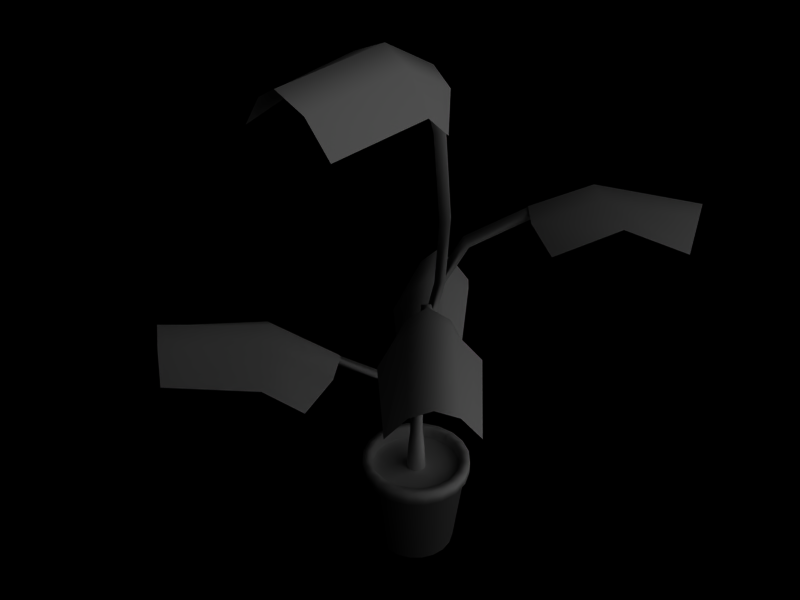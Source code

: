 # Source: PottedPlant.blend  (saved by Blender 2.63.0; exported with 4.5.12 LTS)
import bpy
from mathutils import Matrix  # noqa: F401  (used for matrix-valued properties, if any)

bpy.ops.wm.read_factory_settings(use_empty=True)
scene = bpy.context.scene
scene.name = 'Scene'

# ---- collections
col_collection_1 = bpy.data.collections.new('Collection 1'); scene.collection.children.link(col_collection_1)

# ---- materials (node trees are filled in below, after node groups)
mat_material_001 = bpy.data.materials.new('Material.001')
mat_material_001.alpha_threshold = 0.0
mat_material_001.roughness = 0.5
mat_material_001.specular_intensity = 0.0
mat_material_001.line_color = (0.0, 0.0, 0.0, 1.0)
mat_material_002 = bpy.data.materials.new('Material.002')
mat_material_002.alpha_threshold = 0.0
mat_material_002.roughness = 0.5
mat_material_002.specular_intensity = 0.0
mat_material_002.line_color = (0.0, 0.0, 0.0, 1.0)
mat_material = bpy.data.materials.new('Material')
mat_material.alpha_threshold = 0.0
mat_material.roughness = 0.5
mat_material.specular_intensity = 0.2

# ---- material node trees

# ---- world
world_world = bpy.data.worlds.new('World'); scene.world = world_world
world_world.color = (0.0, 0.0, 0.0)
world_world.use_sun_shadow = False
world_world.sun_shadow_jitter_overblur = 0.0
world_world.cycles.sampling_method = 'MANUAL'
world_world.cycles.sample_map_resolution = 256

# ---- cameras
cam_camera = bpy.data.cameras.new('Camera')
cam_camera.passepartout_alpha = 0.2
cam_camera.clip_end = 100.0
cam_camera.lens = 35.0
cam_camera.sensor_width = 32.0
cam_camera.sensor_height = 18.0
cam_camera.show_passepartout = False
cam_camera.show_safe_areas = True
cam_camera.dof.focus_distance = 0.0
cam_camera.dof.aperture_fstop = 128.0

# ---- lights
light_lamp_001 = bpy.data.lights.new('Lamp.001', 'SUN')
light_lamp_001.transmission_factor = 0.0
light_lamp_001.angle = 1.571
light_lamp_001.energy = 0.2
light_lamp_001.shadow_buffer_clip_start = 0.5
light_lamp_001.shadow_soft_size = 1.0
light_lamp_001.shadow_cascade_max_distance = 1000.0
light_lamp_001.cycles.use_multiple_importance_sampling = False
light_lamp = bpy.data.lights.new('Lamp', 'SUN')
light_lamp.transmission_factor = 0.0
light_lamp.angle = 1.571
light_lamp.energy = 1.0
light_lamp.shadow_buffer_clip_start = 0.5
light_lamp.shadow_soft_size = 1.0
light_lamp.shadow_cascade_max_distance = 1000.0
light_lamp.cycles.use_multiple_importance_sampling = False

# ---- meshes
me_cylinder = bpy.data.meshes.new('Cylinder')
me_cylinder.from_pydata([(3.051, -1.254, -9.071), (5.891, -0.9466, -9.343), (5.687, 0.7794, -9.614), (2.847, 0.4721, -9.342), (3.918, -1.359, -9.672), (4.251, 0.6839, -10.26), (6.095, -0.141, -10.53), (2.404, -0.5475, -10.24), (3.783, -0.4568, -10.92), (6.01, -0.5911, -10.12), (2.54, -0.9736, -9.853), (3.798, -0.8923, -10.49), (5.904, 0.3089, -10.26), (2.434, -0.0736, -9.995), (3.921, 0.0257, -10.72), (-0.5003, -2.346, -4.435), (-0.1552, -5.182, -4.708), (1.568, -4.955, -4.979), (1.223, -2.119, -4.706), (-0.5936, -3.214, -5.037), (1.453, -3.52, -5.626), (0.653, -5.375, -5.89), (0.1976, -1.689, -5.601), (0.3066, -3.067, -6.283), (0.2018, -5.296, -5.486), (-0.2267, -1.831, -5.218), (-0.1287, -3.088, -5.853), (1.1, -5.177, -5.627), (0.6718, -1.713, -5.36), (0.7908, -3.198, -6.081), (0.4825, 1.748, -13.22), (-1.492, 4.23, -13.76), (-2.998, 2.995, -14.01), (-1.024, 0.5129, -13.47), (0.07738, 2.594, -13.97), (-2.042, 1.659, -14.61), (-2.353, 3.875, -15.08), (0.2214, 0.6499, -14.45), (-0.6718, 1.858, -15.32), (-1.884, 4.086, -14.63), (0.5359, 1.054, -14.04), (-0.2768, 2.156, -14.86), (-2.67, 3.442, -14.76), (-0.2495, 0.4103, -14.17), (-1.214, 1.713, -15.1), (-2.61, 1.041, -4.752), (-5.898, 0.8849, -5.517), (-5.802, -1.162, -5.503), (-2.515, -1.005, -4.738), (-3.537, 1.16, -5.617), (-4.059, -1.249, -6.01), (-6.083, -0.1759, -6.779), (-1.802, 0.02767, -5.862), (-3.332, -0.0483, -6.876), (-5.984, 0.3876, -6.374), (-1.96, 0.5789, -5.517), (-3.353, 0.5096, -6.457), (-5.935, -0.6797, -6.367), (-1.91, -0.4884, -5.509), (-3.561, -0.5703, -6.586), (1.079, 1.914, -7.412), (1.079, 4.827, -7.651), (-0.7061, 4.827, -7.651), (-0.7061, 1.914, -7.412), (1.223, 2.785, -8.04), (-0.8501, 3.369, -8.313), (0.1688, 5.14, -8.718), (0.1688, 1.353, -8.476), (0.1688, 2.767, -9.156), (0.6536, 4.997, -8.381), (0.6536, 1.438, -8.157), (0.6536, 2.726, -8.79), (-0.2774, 4.997, -8.381), (-0.2774, 1.438, -8.157), (-0.2774, 2.961, -8.876), (0.1759, -0.1759, -1.772), (0.2458, -0.03893, -1.772), (0.2217, 0.113, -1.772), (0.113, 0.2217, -1.772), (-0.03893, 0.2458, -1.772), (-0.1759, 0.1759, -1.772), (-0.2458, 0.03893, -1.772), (-0.2217, -0.113, -1.772), (-0.113, -0.2217, -1.772), (0.03893, -0.2458, -1.772), (0.1444, -0.1444, -2.616), (0.2016, -0.03194, -2.616), (0.1819, 0.09268, -2.616), (0.09268, 0.1819, -2.616), (-0.03194, 0.2016, -2.616), (-0.1444, 0.1444, -2.616), (-0.2016, 0.03193, -2.616), (-0.1819, -0.09268, -2.616), (-0.09268, -0.1819, -2.616), (0.03194, -0.2016, -2.616), (0.02445, -0.1544, -3.141), (-0.07095, -0.1393, -3.141), (-0.1393, -0.07095, -3.141), (-0.1544, 0.02445, -3.141), (-0.1105, 0.1105, -3.141), (-0.02445, 0.1544, -3.141), (0.07095, 0.1393, -3.141), (0.1393, 0.07095, -3.141), (0.1544, -0.02445, -3.141), (0.1105, -0.1105, -3.141), (0.1105, -0.1105, -3.55), (0.1544, -0.02445, -3.55), (0.1393, 0.07095, -3.55), (0.07095, 0.1393, -3.55), (-0.02445, 0.1544, -3.55), (-0.1105, 0.08942, -3.55), (-0.1544, 0.02445, -3.55), (-0.1393, -0.07095, -3.55), (-0.07095, -0.1195, -3.55), (0.02445, -0.1544, -3.55), (-1.477e-07, -2.881e-07, -3.55), (-0.293, 0.02772, -4.224), (-0.2089, 0.1201, -4.278), (-0.2793, -0.07472, -4.243), (-0.1731, -0.1481, -4.327), (-0.6965, 0.02354, -4.923), (-0.6241, 0.1076, -5.001), (-0.6868, -0.06968, -4.95), (-0.5987, -0.1364, -5.07), (-2.024, 0.04092, -5.638), (-2.014, 0.1216, -5.864), (-2.02, -0.04849, -5.669), (-2.004, -0.1125, -5.859), (0.04266, -0.1558, -4.587), (0.06651, -0.3082, -4.554), (-0.02656, -0.2763, -4.588), (-0.06515, -0.07018, -4.635), (0.01881, -0.00336, -4.621), (0.1119, -0.01569, -4.59), (0.1785, -0.08154, -4.558), (0.1932, -0.1758, -4.537), (0.1505, -0.2624, -4.536), (0.1602, -0.5214, -5.086), (0.07627, -0.5584, -5.045), (-0.0168, -0.5609, -5.1), (0.203, -0.4732, -5.183), (0.2238, -1.785, -5.449), (0.3078, -1.781, -5.512), (0.1308, -1.816, -5.489), (0.3506, -1.798, -5.565), (0.3066, -0.3383, -6.215), (0.2912, -0.2441, -6.235), (0.2235, -0.1782, -6.262), (0.1294, -0.1659, -6.287), (0.04504, -0.2327, -6.296), (0.08529, -0.4388, -6.251), (0.1544, -0.3183, -6.255), (0.2235, 0.01025, -7.026), (0.2806, -0.06576, -7.12), (0.1294, 0.03015, -7.038), (0.05558, -0.03582, -7.16), (0.2806, 0.4415, -7.906), (0.2235, 0.5409, -7.835), (0.1294, 0.5623, -7.828), (0.05558, 0.4835, -7.913), (0.2857, 1.751, -8.581), (0.2235, 1.776, -8.432), (0.1294, 1.797, -8.423), (0.05047, 1.796, -8.584), (0.4833, -0.384, -8.066), (0.4124, -0.4993, -8.108), (0.374, -0.2932, -8.06), (0.6219, -0.318, -8.026), (0.6365, -0.4121, -8.048), (0.6968, -0.1314, -10.13), (0.686, -0.0373, -10.1), (0.4384, -0.01246, -10.07), (0.4684, -0.2186, -10.12), (0.5443, -0.1032, -10.1), (0.3633, 0.2663, -12.71), (0.2873, 0.1509, -12.73), (0.2573, 0.357, -12.67), (0.505, 0.3322, -12.71), (0.5157, 0.2381, -12.73), (0.1837, 0.9255, -14.42), (0.1388, 0.9745, -14.33), (-0.0705, 0.8421, -14.28), (0.02159, 0.7487, -14.49), (0.04992, 0.8516, -14.38), (1.044, -0.4549, -9.237), (1.136, -0.3852, -9.094), (1.01, -0.5717, -9.328), (1.161, -0.4784, -9.1), (2.509, -0.4272, -10.19), (2.556, -0.3575, -10.02), (2.502, -0.544, -10.28), (2.582, -0.4506, -10.02), (-2.687, 0.01786, -6.303), (-2.687, 0.02185, -6.314), (-2.686, 0.01027, -6.314), (-0.6052, 1.695, -15.05), (-0.6187, 1.678, -15.06), (-0.6172, 1.688, -15.05), (-0.6093, 1.699, -15.05), (-0.628, 1.687, -15.04), (0.3366, -2.632, -5.96), (0.3441, -2.632, -5.965), (0.3283, -2.635, -5.963), (0.3479, -2.633, -5.97), (3.485, -0.4427, -10.66), (3.49, -0.4342, -10.64), (3.484, -0.4569, -10.67), (3.493, -0.4455, -10.64), (0.925, 0.925, -1.78), (1.166, 0.5939, -1.78), (1.292, 0.2046, -1.78), (1.292, -0.2046, -1.78), (1.166, -0.5939, -1.78), (0.925, -0.925, -1.78), (0.5939, -1.166, -1.78), (0.2046, -1.292, -1.78), (-0.2046, -1.292, -1.78), (-0.5939, -1.166, -1.78), (-0.925, -0.925, -1.78), (-1.166, -0.5939, -1.78), (-1.292, -0.2046, -1.78), (-1.292, 0.2047, -1.78), (-1.166, 0.5939, -1.78), (-0.925, 0.925, -1.78), (-0.5939, 1.166, -1.78), (-0.2046, 1.292, -1.78), (0.2047, 1.292, -1.78), (0.5939, 1.166, -1.78), (-1.642e-07, -1.282e-07, -1.78), (0.8891, 0.8891, -1.639), (1.12, 0.5709, -1.639), (1.242, 0.1967, -1.639), (1.242, -0.1967, -1.639), (1.12, -0.5709, -1.639), (0.8891, -0.8891, -1.639), (0.5709, -1.12, -1.639), (0.1967, -1.242, -1.639), (-0.1967, -1.242, -1.639), (-0.5709, -1.12, -1.639), (-0.8891, -0.8891, -1.639), (-1.12, -0.5709, -1.639), (-1.242, -0.1967, -1.639), (-1.242, 0.1967, -1.639), (-1.12, 0.5709, -1.639), (-0.8891, 0.8891, -1.639), (-0.5709, 1.12, -1.639), (-0.1967, 1.242, -1.639), (0.1967, 1.242, -1.639), (0.5709, 1.12, -1.639), (0.7071, 0.7071, 1.0), (0.891, 0.454, 1.0), (0.9877, 0.1564, 1.0), (0.9877, -0.1564, 1.0), (0.891, -0.454, 1.0), (0.7071, -0.7071, 1.0), (0.454, -0.891, 1.0), (0.1564, -0.9877, 1.0), (-0.1564, -0.9877, 1.0), (-0.454, -0.891, 1.0), (-0.7071, -0.7071, 1.0), (-0.891, -0.454, 1.0), (-0.9877, -0.1564, 1.0), (-0.9877, 0.1564, 1.0), (-0.891, 0.454, 1.0), (-0.7071, 0.7071, 1.0), (-0.454, 0.891, 1.0), (-0.1564, 0.9877, 1.0), (0.1564, 0.9877, 1.0), (0.454, 0.891, 1.0), (0.0, 0.0, 1.0), (0.6233, 1.223, -1.679), (0.2148, 1.356, -1.679), (-0.2148, 1.356, -1.679), (-0.6233, 1.223, -1.679), (-0.9709, 0.9709, -1.679), (-1.223, 0.6233, -1.679), (-1.356, 0.2148, -1.679), (-1.356, -0.2148, -1.679), (-1.223, -0.6233, -1.679), (-0.9709, -0.9709, -1.679), (-0.6233, -1.223, -1.679), (-0.2148, -1.356, -1.679), (0.2148, -1.356, -1.679), (0.6233, -1.223, -1.679), (0.9709, -0.9709, -1.679), (1.223, -0.6233, -1.679), (1.356, -0.2148, -1.679), (1.356, 0.2148, -1.679), (1.223, 0.6233, -1.679), (0.9709, 0.9709, -1.679), (0.9709, 0.9709, -2.098), (1.223, 0.6233, -2.098), (1.356, 0.2148, -2.098), (1.356, -0.2148, -2.098), (1.223, -0.6233, -2.098), (0.9709, -0.9709, -2.098), (0.6233, -1.223, -2.098), (0.2148, -1.356, -2.098), (-0.2148, -1.356, -2.098), (-0.6233, -1.223, -2.098), (-0.9709, -0.9709, -2.098), (-1.223, -0.6233, -2.098), (-1.356, -0.2148, -2.098), (-1.356, 0.2148, -2.098), (-1.223, 0.6233, -2.098), (-0.9709, 0.9709, -2.098), (-0.6233, 1.223, -2.098), (-0.2148, 1.356, -2.098), (0.2148, 1.356, -2.098), (0.6233, 1.223, -2.098), (0.5227, 1.026, -2.098), (0.1801, 1.137, -2.098), (-0.1801, 1.137, -2.098), (-0.5227, 1.026, -2.098), (-0.8141, 0.8141, -2.098), (-1.026, 0.5227, -2.098), (-1.137, 0.1801, -2.098), (-1.137, -0.1801, -2.098), (-1.026, -0.5227, -2.098), (-0.8141, -0.8141, -2.098), (-0.5227, -1.026, -2.098), (-0.1801, -1.137, -2.098), (0.1801, -1.137, -2.098), (0.5227, -1.026, -2.098), (0.8141, -0.8141, -2.098), (1.026, -0.5227, -2.098), (1.137, -0.1801, -2.098), (1.137, 0.1801, -2.098), (1.026, 0.5227, -2.098), (0.8141, 0.8141, -2.098), (0.6918, 0.6918, 0.5165), (0.8717, 0.4442, 0.5165), (0.9663, 0.153, 0.5165), (0.9663, -0.153, 0.5165), (0.8717, -0.4442, 0.5165), (0.6918, -0.6918, 0.5165), (0.4442, -0.8717, 0.5165), (0.153, -0.9663, 0.5165), (-0.153, -0.9663, 0.5165), (-0.4442, -0.8717, 0.5165), (-0.6918, -0.6918, 0.5165), (-0.8717, -0.4442, 0.5165), (-0.9663, -0.153, 0.5165), (-0.9663, 0.153, 0.5165), (-0.8717, 0.4442, 0.5165), (-0.6918, 0.6918, 0.5165), (-0.4442, 0.8717, 0.5165), (-0.153, 0.9663, 0.5165), (0.1531, 0.9663, 0.5165), (0.4442, 0.8717, 0.5165), (0.1889, 2.743, -9.109), (0.1764, 2.748, -9.079), (0.1576, 2.753, -9.078), (0.1417, 2.752, -9.11)], [], [(8, 11, 10, 7), (0, 10, 11, 4), (6, 9, 11, 8), (9, 1, 4, 11), (5, 14, 13, 3), (14, 8, 7, 13), (2, 12, 14, 5), (12, 6, 8, 14), (23, 26, 25, 22), (15, 25, 26, 19), (21, 24, 26, 23), (24, 16, 19, 26), (20, 29, 28, 18), (29, 23, 22, 28), (17, 27, 29, 20), (27, 21, 23, 29), (38, 41, 40, 37), (30, 40, 41, 34), (36, 39, 41, 38), (39, 31, 34, 41), (35, 44, 43, 33), (44, 38, 37, 43), (32, 42, 44, 35), (42, 36, 38, 44), (53, 56, 55, 52), (45, 55, 56, 49), (51, 54, 56, 53), (54, 46, 49, 56), (50, 59, 58, 48), (59, 53, 52, 58), (47, 57, 59, 50), (57, 51, 53, 59), (68, 71, 70, 67), (60, 70, 71, 64), (66, 69, 71, 68), (69, 61, 64, 71), (65, 74, 73, 63), (74, 68, 67, 73), (62, 72, 74, 65), (72, 66, 68, 74), (75, 85, 86, 76), (76, 86, 87, 77), (77, 87, 88, 78), (78, 88, 89, 79), (79, 89, 90, 80), (80, 90, 91, 81), (81, 91, 92, 82), (82, 92, 93, 83), (83, 93, 94, 84), (85, 75, 84, 94), (85, 94, 95, 104), (94, 93, 96, 95), (93, 92, 97, 96), (92, 91, 98, 97), (91, 90, 99, 98), (90, 89, 100, 99), (89, 88, 101, 100), (88, 87, 102, 101), (87, 86, 103, 102), (86, 85, 104, 103), (103, 104, 105, 106), (102, 103, 106, 107), (101, 102, 107, 108), (100, 101, 108, 109), (99, 100, 109, 110), (98, 99, 110, 111), (97, 98, 111, 112), (96, 97, 112, 113), (95, 96, 113, 114), (104, 95, 114, 105), (110, 117, 116, 111), (111, 116, 118, 112), (112, 118, 119, 113), (117, 121, 120, 116), (116, 120, 122, 118), (118, 122, 123, 119), (121, 125, 124, 120), (120, 124, 126, 122), (122, 126, 127, 123), (117, 119, 123, 121), (121, 123, 127, 125), (110, 113, 119, 117), (110, 131, 130, 113), (113, 115, 128, 130), (115, 110, 131, 128), (105, 114, 129, 136), (114, 113, 130, 129), (110, 109, 132, 131), (109, 108, 133, 132), (108, 107, 134, 133), (107, 106, 135, 134), (106, 105, 136, 135), (129, 138, 137, 136), (130, 139, 138, 129), (136, 137, 140, 135), (138, 141, 142, 137), (139, 143, 141, 138), (137, 142, 144, 140), (130, 135, 140, 139), (139, 140, 144, 143), (135, 130, 150, 145), (135, 128, 151, 145), (134, 135, 145, 146), (133, 134, 146, 147), (132, 133, 147, 148), (131, 132, 148, 149), (128, 131, 149, 151), (130, 128, 151, 150), (131, 149, 150, 130), (146, 153, 152, 147), (147, 152, 154, 148), (148, 154, 155, 149), (153, 156, 157, 152), (152, 157, 158, 154), (154, 158, 159, 155), (156, 160, 161, 157), (157, 161, 162, 158), (158, 162, 163, 159), (156, 159, 163, 160), (153, 155, 159, 156), (146, 149, 155, 153), (146, 167, 166, 149), (151, 164, 167, 146), (149, 166, 165, 150), (150, 165, 164, 151), (149, 166, 164, 151), (146, 145, 168, 167), (145, 151, 164, 168), (145, 150, 165, 168), (165, 172, 169, 168), (168, 164, 173, 169), (167, 168, 169, 170), (164, 166, 171, 173), (164, 173, 172, 165), (165, 166, 171, 172), (164, 167, 170, 173), (166, 167, 170, 171), (170, 177, 176, 171), (173, 170, 177, 174), (171, 176, 175, 172), (172, 173, 174, 175), (171, 173, 174, 176), (170, 169, 178, 177), (169, 178, 174, 173), (169, 172, 175, 178), (175, 182, 179, 178), (178, 179, 183, 174), (177, 178, 179, 180), (174, 183, 181, 176), (174, 175, 182, 183), (175, 176, 181, 182), (174, 183, 180, 177), (176, 177, 180, 181), (167, 185, 184, 164), (165, 164, 184, 186), (168, 187, 185, 167), (164, 184, 187, 168), (168, 165, 186, 187), (185, 189, 188, 184), (186, 184, 188, 190), (187, 191, 189, 185), (184, 188, 191, 187), (187, 186, 190, 191), (124, 125, 193, 192), (125, 127, 194, 193), (124, 192, 126), (126, 192, 127), (179, 182, 196, 195), (183, 179, 195, 197), (180, 179, 195, 198), (181, 183, 197, 199), (183, 182, 196, 197), (182, 181, 199, 196), (180, 183, 197, 198), (181, 180, 198, 199), (142, 141, 200, 201), (141, 143, 202, 200), (144, 142, 201, 203), (143, 144, 203, 202), (188, 189, 205, 204), (190, 188, 204, 206), (189, 191, 207, 205), (191, 188, 204, 207), (191, 190, 206, 207), (228, 208, 209), (228, 209, 210), (228, 210, 211), (228, 211, 212), (228, 212, 213), (228, 213, 214), (228, 214, 215), (228, 215, 216), (228, 216, 217), (228, 217, 218), (228, 218, 219), (228, 219, 220), (228, 220, 221), (228, 221, 222), (228, 222, 223), (228, 223, 224), (228, 224, 225), (228, 225, 226), (228, 226, 227), (227, 208, 228), (269, 250, 249), (269, 251, 250), (269, 252, 251), (269, 253, 252), (269, 254, 253), (269, 255, 254), (269, 256, 255), (269, 257, 256), (269, 258, 257), (269, 259, 258), (269, 260, 259), (269, 261, 260), (269, 262, 261), (269, 263, 262), (269, 264, 263), (269, 265, 264), (269, 266, 265), (269, 267, 266), (269, 268, 267), (269, 249, 268), (229, 249, 250, 230), (230, 250, 251, 231), (231, 251, 252, 232), (232, 252, 253, 233), (233, 253, 254, 234), (234, 254, 255, 235), (235, 255, 256, 236), (236, 256, 257, 237), (237, 257, 258, 238), (238, 258, 259, 239), (239, 259, 260, 240), (240, 260, 261, 241), (241, 261, 262, 242), (242, 262, 263, 243), (243, 263, 264, 244), (244, 264, 265, 245), (245, 265, 266, 246), (246, 266, 267, 247), (247, 267, 268, 248), (249, 229, 248, 268), (248, 229, 289, 270), (247, 248, 270, 271), (246, 247, 271, 272), (245, 246, 272, 273), (244, 245, 273, 274), (243, 244, 274, 275), (242, 243, 275, 276), (241, 242, 276, 277), (240, 241, 277, 278), (239, 240, 278, 279), (238, 239, 279, 280), (237, 238, 280, 281), (236, 237, 281, 282), (235, 236, 282, 283), (234, 235, 283, 284), (233, 234, 284, 285), (232, 233, 285, 286), (231, 232, 286, 287), (230, 231, 287, 288), (229, 230, 288, 289), (289, 288, 291, 290), (288, 287, 292, 291), (287, 286, 293, 292), (286, 285, 294, 293), (285, 284, 295, 294), (284, 283, 296, 295), (283, 282, 297, 296), (282, 281, 298, 297), (281, 280, 299, 298), (280, 279, 300, 299), (279, 278, 301, 300), (278, 277, 302, 301), (277, 276, 303, 302), (276, 275, 304, 303), (275, 274, 305, 304), (274, 273, 306, 305), (273, 272, 307, 306), (272, 271, 308, 307), (271, 270, 309, 308), (270, 289, 290, 309), (309, 290, 329, 310), (308, 309, 310, 311), (307, 308, 311, 312), (306, 307, 312, 313), (305, 306, 313, 314), (304, 305, 314, 315), (303, 304, 315, 316), (302, 303, 316, 317), (301, 302, 317, 318), (300, 301, 318, 319), (299, 300, 319, 320), (298, 299, 320, 321), (297, 298, 321, 322), (296, 297, 322, 323), (295, 296, 323, 324), (294, 295, 324, 325), (293, 294, 325, 326), (292, 293, 326, 327), (291, 292, 327, 328), (290, 291, 328, 329), (329, 328, 331, 330), (328, 327, 332, 331), (327, 326, 333, 332), (326, 325, 334, 333), (325, 324, 335, 334), (324, 323, 336, 335), (323, 322, 337, 336), (322, 321, 338, 337), (321, 320, 339, 338), (320, 319, 340, 339), (319, 318, 341, 340), (318, 317, 342, 341), (317, 316, 343, 342), (316, 315, 344, 343), (315, 314, 345, 344), (314, 313, 346, 345), (313, 312, 347, 346), (312, 311, 348, 347), (311, 310, 349, 348), (310, 329, 330, 349), (161, 160, 350, 351), (162, 161, 351, 352), (163, 162, 352, 353), (160, 163, 353, 350)])
me_cylinder.polygons.foreach_set('use_smooth', [1, 1, 1, 1, 1, 1, 1, 1, 1, 1, 1, 1, 1, 1, 1, 1, 1, 1, 1, 1, 1, 1, 1, 1, 1, 1, 1, 1, 1, 1, 1, 1, 1, 1, 1, 1, 1, 1, 1, 1, 1, 1, 1, 1, 1, 1, 1, 1, 1, 1, 1, 1, 1, 1, 1, 1, 1, 1, 1, 1, 1, 1, 1, 1, 1, 1, 1, 1, 1, 1, 1, 1, 1, 1, 1, 1, 1, 1, 1, 1, 1, 1, 1, 1, 1, 1, 1, 1, 1, 1, 1, 1, 1, 1, 1, 1, 1, 1, 1, 1, 1, 1, 1, 1, 1, 1, 1, 1, 1, 1, 1, 1, 1, 1, 1, 1, 1, 1, 1, 1, 1, 1, 1, 1, 1, 1, 1, 1, 1, 1, 1, 1, 1, 1, 1, 1, 1, 1, 1, 1, 1, 1, 1, 1, 1, 1, 1, 1, 1, 1, 1, 1, 1, 1, 1, 1, 1, 1, 1, 1, 1, 1, 1, 1, 1, 1, 1, 1, 1, 1, 1, 1, 1, 1, 1, 1, 1, 1, 1, 1, 1, 1, 1, 1, 0, 0, 0, 0, 0, 0, 0, 0, 0, 0, 0, 0, 0, 0, 0, 0, 0, 0, 0, 0, 1, 1, 1, 1, 1, 1, 1, 1, 1, 1, 1, 1, 1, 1, 1, 1, 1, 1, 1, 1, 1, 1, 1, 1, 1, 1, 1, 1, 1, 1, 1, 1, 1, 1, 1, 1, 1, 1, 1, 1, 1, 1, 1, 1, 1, 1, 1, 1, 1, 1, 1, 1, 1, 1, 1, 1, 1, 1, 1, 1, 1, 1, 1, 1, 1, 1, 1, 1, 1, 1, 1, 1, 1, 1, 1, 1, 1, 1, 1, 1, 1, 1, 1, 1, 1, 1, 1, 1, 1, 1, 1, 1, 1, 1, 1, 1, 1, 1, 1, 1, 1, 1, 1, 1, 1, 1, 1, 1, 1, 1, 1, 1, 1, 1, 1, 1, 1, 1, 1, 1, 1, 1, 1, 1])
me_cylinder.polygons.foreach_set('material_index', [2, 2, 2, 2, 2, 2, 2, 2, 2, 2, 2, 2, 2, 2, 2, 2, 2, 2, 2, 2, 2, 2, 2, 2, 2, 2, 2, 2, 2, 2, 2, 2, 2, 2, 2, 2, 2, 2, 2, 2, 2, 2, 2, 2, 2, 2, 2, 2, 2, 2, 2, 2, 2, 2, 2, 2, 2, 2, 2, 2, 2, 2, 2, 2, 2, 2, 2, 2, 2, 2, 2, 2, 2, 2, 2, 2, 2, 2, 2, 2, 2, 2, 2, 2, 2, 2, 2, 2, 2, 2, 2, 2, 2, 2, 2, 2, 2, 2, 2, 2, 2, 2, 2, 2, 2, 2, 2, 2, 2, 2, 2, 2, 2, 2, 2, 2, 2, 2, 2, 2, 2, 2, 2, 2, 2, 2, 2, 2, 2, 2, 2, 2, 2, 2, 2, 2, 2, 2, 2, 2, 2, 2, 2, 2, 2, 2, 2, 2, 2, 2, 2, 2, 2, 2, 2, 2, 2, 2, 2, 2, 2, 2, 2, 2, 2, 2, 2, 2, 2, 2, 2, 2, 2, 2, 2, 2, 2, 2, 2, 2, 2, 2, 2, 2, 1, 1, 1, 1, 1, 1, 1, 1, 1, 1, 1, 1, 1, 1, 1, 1, 1, 1, 1, 1, 0, 0, 0, 0, 0, 0, 0, 0, 0, 0, 0, 0, 0, 0, 0, 0, 0, 0, 0, 0, 0, 0, 0, 0, 0, 0, 0, 0, 0, 0, 0, 0, 0, 0, 0, 0, 0, 0, 0, 0, 0, 0, 0, 0, 0, 0, 0, 0, 0, 0, 0, 0, 0, 0, 0, 0, 0, 0, 0, 0, 0, 0, 0, 0, 0, 0, 0, 0, 0, 0, 0, 0, 0, 0, 0, 0, 0, 0, 0, 0, 0, 0, 0, 0, 0, 0, 0, 0, 0, 0, 0, 0, 0, 0, 0, 0, 0, 0, 0, 0, 0, 0, 0, 0, 0, 0, 0, 0, 0, 0, 0, 0, 0, 0, 0, 0, 0, 0, 0, 0, 2, 2, 2, 2])
_uv = me_cylinder.uv_layers.new(name='UVTex')
_uv.uv.foreach_set('vector', [0.5952, 0.4362, 0.7813, 0.4246, 0.7765, 0.1782, 0.5968, 0.153, 0.9144, 0.2718, 0.7765, 0.1782, 0.7813, 0.4246, 1.0, 0.4312, 0.5952, 0.9042, 0.7864, 0.8531, 0.7813, 0.4246, 0.5952, 0.4362, 0.7864, 0.8531, 0.9696, 0.7499, 1.0, 0.4312, 0.7813, 0.4246, 0.204, 0.5479, 0.4239, 0.4727, 0.3839, 0.143, 0.2289, 0.2518, 0.4239, 0.4727, 0.5952, 0.4362, 0.5968, 0.153, 0.3839, 0.143, 0.2849, 0.7893, 0.3995, 0.8878, 0.4239, 0.4727, 0.204, 0.5479, 0.3995, 0.8878, 0.5952, 0.9042, 0.5952, 0.4362, 0.4239, 0.4727, 0.5952, 0.4362, 0.7813, 0.4246, 0.7765, 0.1782, 0.5968, 0.153, 0.9144, 0.2718, 0.7765, 0.1782, 0.7813, 0.4246, 1.0, 0.4312, 0.5952, 0.9042, 0.7864, 0.8531, 0.7813, 0.4246, 0.5952, 0.4362, 0.7864, 0.8531, 0.9696, 0.7499, 1.0, 0.4312, 0.7813, 0.4246, 0.204, 0.5479, 0.4239, 0.4727, 0.3839, 0.143, 0.2289, 0.2518, 0.4239, 0.4727, 0.5952, 0.4362, 0.5968, 0.153, 0.3839, 0.143, 0.2849, 0.7893, 0.3995, 0.8878, 0.4239, 0.4727, 0.204, 0.5479, 0.3995, 0.8878, 0.5952, 0.9042, 0.5952, 0.4362, 0.4239, 0.4727, 0.5952, 0.4362, 0.7813, 0.4246, 0.7765, 0.1782, 0.5968, 0.153, 0.9144, 0.2718, 0.7765, 0.1782, 0.7813, 0.4246, 1.0, 0.4312, 0.5952, 0.9042, 0.7864, 0.8531, 0.7813, 0.4246, 0.5952, 0.4362, 0.7864, 0.8531, 0.9696, 0.7499, 1.0, 0.4312, 0.7813, 0.4246, 0.204, 0.5479, 0.4239, 0.4727, 0.3839, 0.143, 0.2289, 0.2518, 0.4239, 0.4727, 0.5952, 0.4362, 0.5968, 0.153, 0.3839, 0.143, 0.2849, 0.7893, 0.3995, 0.8878, 0.4239, 0.4727, 0.204, 0.5479, 0.3995, 0.8878, 0.5952, 0.9042, 0.5952, 0.4362, 0.4239, 0.4727, 0.5952, 0.4362, 0.7813, 0.4246, 0.7765, 0.1782, 0.5968, 0.153, 0.9144, 0.2718, 0.7765, 0.1782, 0.7813, 0.4246, 1.0, 0.4312, 0.5952, 0.9042, 0.7864, 0.8531, 0.7813, 0.4246, 0.5952, 0.4362, 0.7864, 0.8531, 0.9696, 0.7499, 1.0, 0.4312, 0.7813, 0.4246, 0.204, 0.5479, 0.4239, 0.4727, 0.3839, 0.143, 0.2289, 0.2518, 0.4239, 0.4727, 0.5952, 0.4362, 0.5968, 0.153, 0.3839, 0.143, 0.2849, 0.7893, 0.3995, 0.8878, 0.4239, 0.4727, 0.204, 0.5479, 0.3995, 0.8878, 0.5952, 0.9042, 0.5952, 0.4362, 0.4239, 0.4727, 0.5952, 0.4362, 0.7813, 0.4246, 0.7765, 0.1782, 0.5968, 0.153, 0.9144, 0.2718, 0.7765, 0.1782, 0.7813, 0.4246, 1.0, 0.4312, 0.5952, 0.9042, 0.7864, 0.8531, 0.7813, 0.4246, 0.5952, 0.4362, 0.7864, 0.8531, 0.9696, 0.7499, 1.0, 0.4312, 0.7813, 0.4246, 0.204, 0.5479, 0.4239, 0.4727, 0.3839, 0.143, 0.2289, 0.2518, 0.4239, 0.4727, 0.5952, 0.4362, 0.5968, 0.153, 0.3839, 0.143, 0.2849, 0.7893, 0.3995, 0.8878, 0.4239, 0.4727, 0.204, 0.5479, 0.3995, 0.8878, 0.5952, 0.9042, 0.5952, 0.4362, 0.4239, 0.4727, 0.1525, 0.2271, 0.1525, 0.2702, 0.1359, 0.2702, 0.1359, 0.2271, 0.1359, 0.2271, 0.1359, 0.2702, 0.1193, 0.2702, 0.1193, 0.2271, 0.1193, 0.2271, 0.1193, 0.2702, 0.1026, 0.2702, 0.1026, 0.2271, 0.1026, 0.2271, 0.1026, 0.2702, 0.08605, 0.2702, 0.08605, 0.2271, 0.08605, 0.2271, 0.08605, 0.2702, 0.06944, 0.2702, 0.06944, 0.2271, 0.06944, 0.2271, 0.06944, 0.2702, 0.05284, 0.2702, 0.05284, 0.2271, 0.05284, 0.2271, 0.05284, 0.2702, 0.03623, 0.2702, 0.03623, 0.2271, 0.03623, 0.2271, 0.03623, 0.2702, 0.01963, 0.2702, 0.01963, 0.2271, 0.1857, 0.2271, 0.1857, 0.2702, 0.1691, 0.2702, 0.1691, 0.2271, 0.1525, 0.2702, 0.1525, 0.2271, 0.1691, 0.2271, 0.1691, 0.2702, 0.1525, 0.2702, 0.1691, 0.2702, 0.1691, 0.3028, 0.1525, 0.3028, 0.1691, 0.2702, 0.1857, 0.2702, 0.1857, 0.3028, 0.1691, 0.3028, 0.01963, 0.2702, 0.03623, 0.2702, 0.03623, 0.3028, 0.01963, 0.3028, 0.03623, 0.2702, 0.05284, 0.2702, 0.05284, 0.3028, 0.03623, 0.3028, 0.05284, 0.2702, 0.06944, 0.2702, 0.06944, 0.3028, 0.05284, 0.3028, 0.06944, 0.2702, 0.08605, 0.2702, 0.08605, 0.3028, 0.06944, 0.3028, 0.08605, 0.2702, 0.1026, 0.2702, 0.1026, 0.3028, 0.08605, 0.3028, 0.1026, 0.2702, 0.1193, 0.2702, 0.1193, 0.3028, 0.1026, 0.3028, 0.1193, 0.2702, 0.1359, 0.2702, 0.1359, 0.3028, 0.1193, 0.3028, 0.1359, 0.2702, 0.1525, 0.2702, 0.1525, 0.3028, 0.1359, 0.3028, 0.1359, 0.3028, 0.1525, 0.3028, 0.1525, 0.3282, 0.1359, 0.3282, 0.1193, 0.3028, 0.1359, 0.3028, 0.1359, 0.3282, 0.1193, 0.3282, 0.1026, 0.3028, 0.1193, 0.3028, 0.1193, 0.3282, 0.1026, 0.3282, 0.08605, 0.3028, 0.1026, 0.3028, 0.1026, 0.3282, 0.08605, 0.3282, 0.06944, 0.3028, 0.08605, 0.3028, 0.08605, 0.3282, 0.06666, 0.3282, 0.05284, 0.3028, 0.06944, 0.3028, 0.06666, 0.3282, 0.05284, 0.3282, 0.03623, 0.3028, 0.05284, 0.3028, 0.05284, 0.3282, 0.03623, 0.3282, 0.01963, 0.3028, 0.03623, 0.3028, 0.03623, 0.3282, 0.02134, 0.3282, 0.1691, 0.3028, 0.1857, 0.3028, 0.1874, 0.3282, 0.1691, 0.3282, 0.1525, 0.3028, 0.1691, 0.3028, 0.1691, 0.3282, 0.1525, 0.3282, 0.09807, 0.2738, 0.118, 0.3662, 0.0756, 0.3683, 0.07864, 0.274, 0.07864, 0.274, 0.0756, 0.3683, 0.08553, 0.3685, 0.08534, 0.2739, 0.08534, 0.2739, 0.08553, 0.3685, 0.144, 0.3668, 0.1156, 0.2736, 0.118, 0.3662, 0.08386, 0.4636, 0.04013, 0.4664, 0.0756, 0.3683, 0.0756, 0.3683, 0.04013, 0.4664, 0.05218, 0.4666, 0.08553, 0.3685, 0.08553, 0.3685, 0.05218, 0.4666, 0.1154, 0.4642, 0.144, 0.3668, 0.08386, 0.4636, 0.1425, 0.6009, 0.0544, 0.5935, 0.04013, 0.4664, 0.04013, 0.4664, 0.0544, 0.5935, 0.06686, 0.5944, 0.05218, 0.4666, 0.05218, 0.4666, 0.06686, 0.5944, 0.1752, 0.6031, 0.1154, 0.4642, 0.118, 0.3662, 0.144, 0.3668, 0.1154, 0.4642, 0.08386, 0.4636, 0.08386, 0.4636, 0.1154, 0.4642, 0.1752, 0.6031, 0.1425, 0.6009, 0.09807, 0.2738, 0.1156, 0.2736, 0.144, 0.3668, 0.118, 0.3662, 0.06666, 0.3282, 0.02695, 0.3956, 0.00971, 0.3927, 0.02134, 0.3282, 0.1989, 0.4944, 0.123, 0.4944, 0.1753, 0.5556, 0.186, 0.5556, 0.123, 0.4944, 0.1886, 0.495, 0.1972, 0.5581, 0.1753, 0.5556, 0.1525, 0.3282, 0.1691, 0.3282, 0.1676, 0.3906, 0.1595, 0.3894, 0.1691, 0.3282, 0.1874, 0.3282, 0.1757, 0.3927, 0.1676, 0.3906, 0.06666, 0.3282, 0.08605, 0.3282, 0.1364, 0.3947, 0.193, 0.3956, 0.08605, 0.3282, 0.1026, 0.3282, 0.1354, 0.3928, 0.1364, 0.3947, 0.1026, 0.3282, 0.1193, 0.3282, 0.143, 0.3908, 0.1354, 0.3928, 0.1193, 0.3282, 0.1359, 0.3282, 0.1512, 0.3896, 0.143, 0.3908, 0.1359, 0.3282, 0.1525, 0.3282, 0.1595, 0.3894, 0.1512, 0.3896, 0.1283, 0.4094, 0.1454, 0.4822, 0.1243, 0.4801, 0.1083, 0.4079, 0.1144, 0.4124, 0.1238, 0.4838, 0.1454, 0.4822, 0.1283, 0.4094, 0.1083, 0.4079, 0.1243, 0.4801, 0.07931, 0.4784, 0.07069, 0.4081, 0.1454, 0.4822, 0.1429, 0.5963, 0.1172, 0.5975, 0.1243, 0.4801, 0.1238, 0.4838, 0.1311, 0.5999, 0.1429, 0.5963, 0.1454, 0.4822, 0.1243, 0.4801, 0.1172, 0.5975, 0.07343, 0.6019, 0.07931, 0.4784, 0.1144, 0.4124, 0.07069, 0.4081, 0.07931, 0.4784, 0.1238, 0.4838, 0.1238, 0.4838, 0.07931, 0.4784, 0.07343, 0.6019, 0.1311, 0.5999, 0.1512, 0.3896, 0.1757, 0.3927, 0.1681, 0.496, 0.1538, 0.4938, 0.1586, 0.5526, 0.1753, 0.5556, 0.1699, 0.6539, 0.1615, 0.6515, 0.143, 0.3908, 0.1512, 0.3896, 0.1538, 0.4938, 0.1501, 0.495, 0.1354, 0.3928, 0.143, 0.3908, 0.1501, 0.495, 0.1495, 0.4967, 0.1364, 0.3947, 0.1354, 0.3928, 0.1495, 0.4967, 0.1557, 0.4983, 0.193, 0.3956, 0.1364, 0.3947, 0.1557, 0.4983, 0.1682, 0.4988, 0.1753, 0.5556, 0.1972, 0.5581, 0.1775, 0.6563, 0.1699, 0.6539, 0.186, 0.5556, 0.1753, 0.5556, 0.1699, 0.6539, 0.1775, 0.6537, 0.193, 0.3956, 0.1682, 0.4988, 0.1681, 0.496, 0.1757, 0.3927, 0.1214, 0.2966, 0.1277, 0.3765, 0.05532, 0.3778, 0.07955, 0.2984, 0.07955, 0.2984, 0.05532, 0.3778, 0.05506, 0.3798, 0.07088, 0.3004, 0.07088, 0.3004, 0.05506, 0.3798, 0.1381, 0.3804, 0.1118, 0.3015, 0.1277, 0.3765, 0.1204, 0.4777, 0.05633, 0.4831, 0.05532, 0.3778, 0.05532, 0.3778, 0.05633, 0.4831, 0.04725, 0.4845, 0.05506, 0.3798, 0.05506, 0.3798, 0.04725, 0.4845, 0.1135, 0.4812, 0.1381, 0.3804, 0.1204, 0.4777, 0.1493, 0.603, 0.06219, 0.5999, 0.05633, 0.4831, 0.05633, 0.4831, 0.06219, 0.5999, 0.05202, 0.6012, 0.04725, 0.4845, 0.04725, 0.4845, 0.05202, 0.6012, 0.1394, 0.6066, 0.1135, 0.4812, 0.1204, 0.4777, 0.1135, 0.4812, 0.1394, 0.6066, 0.1493, 0.603, 0.1277, 0.3765, 0.1381, 0.3804, 0.1135, 0.4812, 0.1204, 0.4777, 0.1214, 0.2966, 0.1118, 0.3015, 0.1381, 0.3804, 0.1277, 0.3765, 0.04124, 0.2854, 0.08026, 0.3539, 0.1081, 0.3547, 0.1375, 0.286, 0.1699, 0.6539, 0.1567, 0.7607, 0.1508, 0.7584, 0.1575, 0.6527, 0.1375, 0.286, 0.1081, 0.3547, 0.1396, 0.356, 0.1356, 0.2843, 0.1775, 0.6537, 0.1628, 0.7632, 0.1567, 0.7607, 0.1699, 0.6539, 0.1775, 0.6563, 0.1565, 0.7604, 0.1567, 0.7607, 0.1699, 0.6539, 0.1575, 0.6527, 0.1615, 0.6515, 0.1538, 0.7597, 0.1508, 0.7584, 0.1615, 0.6515, 0.1699, 0.6539, 0.1567, 0.7607, 0.1538, 0.7597, 0.1615, 0.6515, 0.1775, 0.6537, 0.1628, 0.7632, 0.1538, 0.7597, 0.1396, 0.356, 0.1572, 0.4336, 0.123, 0.4344, 0.09515, 0.3545, 0.1538, 0.7597, 0.1567, 0.7607, 0.1424, 0.8808, 0.1424, 0.8824, 0.08026, 0.3539, 0.09515, 0.3545, 0.123, 0.4344, 0.1038, 0.4338, 0.1567, 0.7607, 0.1565, 0.7604, 0.1378, 0.8786, 0.1424, 0.8808, 0.1567, 0.7607, 0.1424, 0.8808, 0.1498, 0.882, 0.1628, 0.7632, 0.1396, 0.356, 0.1081, 0.3547, 0.09879, 0.4324, 0.1572, 0.4336, 0.1567, 0.7607, 0.1508, 0.7584, 0.1385, 0.8809, 0.1424, 0.8808, 0.1081, 0.3547, 0.08026, 0.3539, 0.1038, 0.4338, 0.09879, 0.4324, 0.1038, 0.4338, 0.118, 0.5342, 0.0664, 0.5337, 0.09879, 0.4324, 0.1367, 0.7353, 0.1331, 0.7354, 0.1163, 0.8972, 0.115, 0.8971, 0.09879, 0.4324, 0.0664, 0.5337, 0.1323, 0.5347, 0.1572, 0.4336, 0.1432, 0.7366, 0.1367, 0.7353, 0.115, 0.8971, 0.1189, 0.8984, 0.1325, 0.733, 0.1367, 0.7353, 0.115, 0.8971, 0.1067, 0.8948, 0.1038, 0.4338, 0.123, 0.4344, 0.1396, 0.5348, 0.118, 0.5342, 0.1366, 0.737, 0.1203, 0.8988, 0.115, 0.8971, 0.1367, 0.7353, 0.123, 0.4344, 0.1572, 0.4336, 0.1323, 0.5347, 0.1396, 0.5348, 0.1323, 0.5347, 0.05766, 0.6041, 0.07598, 0.6014, 0.1396, 0.5348, 0.1394, 0.8179, 0.1011, 0.9729, 0.07817, 0.9736, 0.1082, 0.8217, 0.118, 0.5342, 0.1396, 0.5348, 0.07598, 0.6014, 0.06477, 0.5979, 0.1082, 0.8217, 0.07817, 0.9736, 0.05107, 0.9701, 0.05955, 0.8281, 0.1082, 0.8217, 0.1314, 0.8189, 0.08256, 0.9821, 0.07817, 0.9736, 0.1323, 0.5347, 0.0664, 0.5337, 0.03183, 0.5965, 0.05766, 0.6041, 0.1082, 0.8217, 0.07817, 0.9736, 0.08738, 0.9673, 0.1157, 0.8203, 0.0664, 0.5337, 0.118, 0.5342, 0.06477, 0.5979, 0.03183, 0.5965, 0.1418, 0.3517, 0.1476, 0.4717, 0.08443, 0.4712, 0.08686, 0.3511, 0.05623, 0.3523, 0.08686, 0.3511, 0.08443, 0.4712, 0.04923, 0.4724, 0.1444, 0.3535, 0.1506, 0.4735, 0.1476, 0.4717, 0.1418, 0.3517, 0.08686, 0.3511, 0.08443, 0.4712, 0.1506, 0.4735, 0.1444, 0.3535, 0.1444, 0.3535, 0.05623, 0.3523, 0.04923, 0.4724, 0.1506, 0.4735, 0.1476, 0.4717, 0.1424, 0.5941, 0.08147, 0.5973, 0.08443, 0.4712, 0.04923, 0.4724, 0.08443, 0.4712, 0.08147, 0.5973, 0.04973, 0.6004, 0.1506, 0.4735, 0.1482, 0.5957, 0.1424, 0.5941, 0.1476, 0.4717, 0.08443, 0.4712, 0.08147, 0.5973, 0.1482, 0.5957, 0.1506, 0.4735, 0.1506, 0.4735, 0.04923, 0.4724, 0.04973, 0.6004, 0.1482, 0.5957, 0.1194, 0.4834, 0.1615, 0.4843, 0.1063, 0.4274, 0.1045, 0.4274, 0.1615, 0.4843, 0.03499, 0.4851, 0.1008, 0.4274, 0.1063, 0.4274, 0.1194, 0.4834, 0.1045, 0.4274, 0.06814, 0.4837, 0.06814, 0.4837, 0.1045, 0.4274, 0.03499, 0.4851, 0.1323, 0.5347, 0.05766, 0.6041, 0.07598, 0.6014, 0.1396, 0.5348, 0.1394, 0.8179, 0.1011, 0.9729, 0.07817, 0.9736, 0.1082, 0.8217, 0.118, 0.5342, 0.1396, 0.5348, 0.07598, 0.6014, 0.06477, 0.5979, 0.1082, 0.8217, 0.07817, 0.9736, 0.05107, 0.9701, 0.05955, 0.8281, 0.1082, 0.8217, 0.1314, 0.8189, 0.08256, 0.9821, 0.07817, 0.9736, 0.1323, 0.5347, 0.0664, 0.5337, 0.03183, 0.5965, 0.05766, 0.6041, 0.1082, 0.8217, 0.07817, 0.9736, 0.08738, 0.9673, 0.1157, 0.8203, 0.0664, 0.5337, 0.118, 0.5342, 0.06477, 0.5979, 0.03183, 0.5965, 0.1469, 0.4288, 0.1139, 0.4292, 0.1419, 0.5008, 0.1445, 0.5008, 0.1139, 0.4292, 0.07378, 0.4318, 0.1388, 0.501, 0.1419, 0.5008, 0.1622, 0.4303, 0.1469, 0.4288, 0.1445, 0.5008, 0.1457, 0.5009, 0.07378, 0.4318, 0.1622, 0.4303, 0.1457, 0.5009, 0.1388, 0.501, 0.1469, 0.4251, 0.1701, 0.4267, 0.153, 0.4585, 0.1503, 0.4583, 0.1054, 0.4249, 0.1469, 0.4251, 0.1503, 0.4583, 0.1455, 0.4583, 0.1701, 0.4267, 0.1344, 0.4276, 0.1489, 0.4586, 0.153, 0.4585, 0.1344, 0.4276, 0.1469, 0.4251, 0.1503, 0.4583, 0.1489, 0.4586, 0.1344, 0.4276, 0.1054, 0.4249, 0.1455, 0.4583, 0.1489, 0.4586, 0.5, 0.5, 0.5792, 1.0, 0.4208, 1.0, 0.5, 0.5, 0.4208, 1.0, 0.2702, 0.9511, 0.5, 0.5, 0.2702, 0.9511, 0.142, 0.858, 0.5, 0.5, 0.142, 0.858, 0.04894, 0.7298, 0.5, 0.5, 0.04894, 0.7298, 1.81e-07, 0.5792, 0.5, 0.5, 1.81e-07, 0.5792, 0.0, 0.4208, 0.5, 0.5, 0.0, 0.4208, 0.04894, 0.2702, 0.5, 0.5, 0.04894, 0.2702, 0.142, 0.142, 0.5, 0.5, 0.142, 0.142, 0.2702, 0.04894, 0.5, 0.5, 0.2702, 0.04894, 0.4208, 0.0, 0.5, 0.5, 0.4208, 0.0, 0.5792, 0.0, 0.5, 0.5, 0.5792, 0.0, 0.7298, 0.04894, 0.5, 0.5, 0.7298, 0.04894, 0.858, 0.142, 0.5, 0.5, 0.858, 0.142, 0.9511, 0.2702, 0.5, 0.5, 0.9511, 0.2702, 1.0, 0.4208, 0.5, 0.5, 1.0, 0.4208, 1.0, 0.5792, 0.5, 0.5, 1.0, 0.5792, 0.9511, 0.7298, 0.5, 0.5, 0.9511, 0.7298, 0.858, 0.858, 0.5, 0.5, 0.858, 0.858, 0.7298, 0.9511, 0.7298, 0.9511, 0.5792, 1.0, 0.5, 0.5, 0.1188, 0.5437, 0.1521, 0.2822, 0.1706, 0.3362, 0.1188, 0.5437, 0.1302, 0.2538, 0.1521, 0.2822, 0.1188, 0.5437, 0.1073, 0.2538, 0.1302, 0.2538, 0.1188, 0.5437, 0.08544, 0.2822, 0.1073, 0.2538, 0.1188, 0.5437, 0.06686, 0.3362, 0.08544, 0.2822, 0.1188, 0.5437, 0.05337, 0.4105, 0.06686, 0.3362, 0.1188, 0.5437, 0.04627, 0.4978, 0.05337, 0.4105, 0.1188, 0.5437, 0.04627, 0.5897, 0.04627, 0.4978, 0.1188, 0.5437, 0.05337, 0.677, 0.04627, 0.5897, 0.1188, 0.5437, 0.06686, 0.7513, 0.05337, 0.677, 0.1188, 0.5437, 0.08544, 0.8053, 0.06686, 0.7513, 0.1188, 0.5437, 0.1073, 0.8337, 0.08544, 0.8053, 0.1188, 0.5437, 0.1302, 0.8337, 0.1073, 0.8337, 0.1188, 0.5437, 0.1521, 0.8053, 0.1302, 0.8337, 0.1188, 0.5437, 0.1706, 0.7513, 0.1521, 0.8053, 0.1188, 0.5437, 0.1841, 0.677, 0.1706, 0.7513, 0.1188, 0.5437, 0.1912, 0.5897, 0.1841, 0.677, 0.1188, 0.5437, 0.1912, 0.4978, 0.1912, 0.5897, 0.1188, 0.5437, 0.1841, 0.4105, 0.1912, 0.4978, 0.1188, 0.5437, 0.1706, 0.3362, 0.1841, 0.4105, 0.4008, 0.2586, 0.4008, 0.9935, 0.3514, 0.9935, 0.3514, 0.2586, 0.3514, 0.2586, 0.3514, 0.9935, 0.3019, 0.9935, 0.3019, 0.2586, 0.3019, 0.2586, 0.3019, 0.9935, 0.2525, 0.9935, 0.2525, 0.2586, 0.2525, 0.2586, 0.2525, 0.9935, 0.2031, 0.9935, 0.2031, 0.2586, 0.2031, 0.2586, 0.2031, 0.9935, 0.1536, 0.9935, 0.1536, 0.2586, 0.1536, 0.2586, 0.1536, 0.9935, 0.1042, 0.9935, 0.1042, 0.2586, 0.1042, 0.2586, 0.1042, 0.9935, 0.05474, 0.9935, 0.05474, 0.2586, 0.05474, 0.2586, 0.05474, 0.9935, 0.005296, 0.9935, 0.005296, 0.2586, 0.9941, 0.2586, 0.9941, 0.9935, 0.9446, 0.9935, 0.9447, 0.2586, 0.9447, 0.2586, 0.9446, 0.9935, 0.8952, 0.9935, 0.8952, 0.2586, 0.8952, 0.2586, 0.8952, 0.9935, 0.8458, 0.9935, 0.8458, 0.2586, 0.8458, 0.2586, 0.8458, 0.9935, 0.7963, 0.9935, 0.7963, 0.2586, 0.7963, 0.2586, 0.7963, 0.9935, 0.7469, 0.9935, 0.7469, 0.2586, 0.7469, 0.2586, 0.7469, 0.9935, 0.6975, 0.9935, 0.6975, 0.2586, 0.6975, 0.2586, 0.6975, 0.9935, 0.648, 0.9935, 0.648, 0.2586, 0.648, 0.2586, 0.648, 0.9935, 0.5986, 0.9935, 0.5986, 0.2586, 0.5986, 0.2586, 0.5986, 0.9935, 0.5491, 0.9935, 0.5491, 0.2586, 0.5491, 0.2586, 0.5491, 0.9935, 0.4997, 0.9935, 0.4997, 0.2586, 0.4997, 0.2586, 0.4997, 0.9935, 0.4503, 0.9935, 0.4503, 0.2586, 0.4008, 0.9935, 0.4008, 0.2586, 0.4503, 0.2586, 0.4503, 0.9935, 0.1626, 0.3756, 0.1464, 0.3287, 0.1492, 0.3063, 0.167, 0.358, 0.1743, 0.4403, 0.1626, 0.3756, 0.167, 0.358, 0.1799, 0.429, 0.1805, 0.5163, 0.1743, 0.4403, 0.1799, 0.429, 0.1867, 0.5124, 0.1805, 0.5962, 0.1805, 0.5163, 0.1867, 0.5124, 0.1866, 0.6002, 0.1743, 0.6722, 0.1805, 0.5962, 0.1866, 0.6002, 0.1798, 0.6836, 0.1625, 0.7368, 0.1743, 0.6722, 0.1798, 0.6836, 0.1669, 0.7545, 0.1463, 0.7838, 0.1625, 0.7368, 0.1669, 0.7545, 0.1491, 0.806, 0.1273, 0.8084, 0.1463, 0.7838, 0.1491, 0.806, 0.1283, 0.8331, 0.1073, 0.8084, 0.1273, 0.8084, 0.1283, 0.8331, 0.1063, 0.833, 0.08829, 0.7836, 0.1073, 0.8084, 0.1063, 0.833, 0.08545, 0.8058, 0.07213, 0.7367, 0.08829, 0.7836, 0.08545, 0.8058, 0.06773, 0.7543, 0.06039, 0.6721, 0.07213, 0.7367, 0.06773, 0.7543, 0.05484, 0.6835, 0.05422, 0.5961, 0.06039, 0.6721, 0.05484, 0.6835, 0.04805, 0.6, 0.05422, 0.5162, 0.05422, 0.5961, 0.04805, 0.6, 0.04805, 0.5123, 0.06043, 0.4401, 0.05422, 0.5162, 0.04805, 0.5123, 0.05486, 0.4287, 0.07221, 0.3755, 0.06043, 0.4401, 0.05486, 0.4287, 0.06781, 0.3578, 0.08838, 0.3287, 0.07221, 0.3755, 0.06781, 0.3578, 0.08558, 0.3065, 0.1074, 0.3043, 0.08838, 0.3287, 0.08558, 0.3065, 0.1064, 0.2796, 0.1274, 0.3041, 0.1074, 0.3043, 0.1064, 0.2796, 0.1283, 0.2794, 0.1464, 0.3287, 0.1274, 0.3041, 0.1283, 0.2794, 0.1492, 0.3063, 0.4008, 0.2412, 0.3514, 0.2412, 0.3514, 0.02082, 0.4008, 0.02082, 0.3514, 0.2412, 0.3019, 0.2412, 0.3019, 0.02082, 0.3514, 0.02082, 0.3019, 0.2412, 0.2525, 0.2412, 0.2525, 0.02082, 0.3019, 0.02082, 0.2525, 0.2412, 0.2031, 0.2412, 0.2031, 0.02082, 0.2525, 0.02082, 0.2031, 0.2412, 0.1536, 0.2412, 0.1536, 0.02082, 0.2031, 0.02082, 0.1536, 0.2412, 0.1042, 0.2412, 0.1042, 0.02082, 0.1536, 0.02082, 0.1042, 0.2412, 0.05474, 0.2412, 0.05474, 0.02082, 0.1042, 0.02082, 0.05474, 0.2412, 0.005296, 0.2412, 0.005296, 0.02082, 0.05474, 0.02082, 0.9941, 0.2412, 0.9447, 0.2412, 0.9447, 0.02082, 0.9941, 0.02082, 0.9447, 0.2412, 0.8952, 0.2412, 0.8952, 0.02082, 0.9447, 0.02082, 0.8952, 0.2412, 0.8458, 0.2412, 0.8458, 0.02082, 0.8952, 0.02082, 0.8458, 0.2412, 0.7963, 0.2412, 0.7963, 0.02082, 0.8458, 0.02082, 0.7963, 0.2412, 0.7469, 0.2412, 0.7469, 0.02082, 0.7963, 0.02082, 0.7469, 0.2412, 0.6975, 0.2412, 0.6975, 0.02082, 0.7469, 0.02082, 0.6975, 0.2412, 0.648, 0.2412, 0.648, 0.02082, 0.6975, 0.02082, 0.648, 0.2412, 0.5986, 0.2412, 0.5986, 0.02082, 0.648, 0.02082, 0.5986, 0.2412, 0.5491, 0.2412, 0.5491, 0.02082, 0.5986, 0.02082, 0.5491, 0.2412, 0.4997, 0.2412, 0.4997, 0.02082, 0.5491, 0.02082, 0.4997, 0.2412, 0.4503, 0.2412, 0.4503, 0.02082, 0.4997, 0.02082, 0.4503, 0.2412, 0.4008, 0.2412, 0.4008, 0.02082, 0.4503, 0.02082, 0.179, 0.6936, 0.1659, 0.7659, 0.1577, 0.7333, 0.1687, 0.6727, 0.1859, 0.6087, 0.179, 0.6936, 0.1687, 0.6727, 0.1745, 0.6015, 0.1859, 0.5193, 0.1859, 0.6087, 0.1745, 0.6015, 0.1745, 0.5265, 0.179, 0.4344, 0.1859, 0.5193, 0.1745, 0.5265, 0.1687, 0.4553, 0.1659, 0.3621, 0.179, 0.4344, 0.1687, 0.4553, 0.1577, 0.3947, 0.1478, 0.3096, 0.1659, 0.3621, 0.1577, 0.3947, 0.1426, 0.3507, 0.1266, 0.282, 0.1478, 0.3096, 0.1426, 0.3507, 0.1248, 0.3275, 0.1042, 0.282, 0.1266, 0.282, 0.1248, 0.3275, 0.106, 0.3275, 0.08299, 0.3096, 0.1042, 0.282, 0.106, 0.3275, 0.08823, 0.3507, 0.06493, 0.3621, 0.08299, 0.3096, 0.08823, 0.3507, 0.07308, 0.3947, 0.0518, 0.4344, 0.06493, 0.3621, 0.07308, 0.3947, 0.06207, 0.4553, 0.0449, 0.5193, 0.0518, 0.4344, 0.06207, 0.4553, 0.05628, 0.5265, 0.0449, 0.6087, 0.0449, 0.5193, 0.05628, 0.5265, 0.05628, 0.6015, 0.0518, 0.6936, 0.0449, 0.6087, 0.05628, 0.6015, 0.06207, 0.6727, 0.06493, 0.7659, 0.0518, 0.6936, 0.06207, 0.6727, 0.07308, 0.7333, 0.08299, 0.8184, 0.06493, 0.7659, 0.07308, 0.7333, 0.08823, 0.7773, 0.1042, 0.846, 0.08299, 0.8184, 0.08823, 0.7773, 0.106, 0.8005, 0.1266, 0.846, 0.1042, 0.846, 0.106, 0.8005, 0.1248, 0.8005, 0.1478, 0.8184, 0.1266, 0.846, 0.1248, 0.8005, 0.1426, 0.7773, 0.1659, 0.7659, 0.1478, 0.8184, 0.1426, 0.7773, 0.1577, 0.7333, 0.4008, 0.02082, 0.3514, 0.02082, 0.3514, 0.8391, 0.4008, 0.8391, 0.3514, 0.02082, 0.3019, 0.02082, 0.3019, 0.8391, 0.3514, 0.8391, 0.3019, 0.02082, 0.2525, 0.02082, 0.2525, 0.8391, 0.3019, 0.8391, 0.2525, 0.02082, 0.2031, 0.02082, 0.2031, 0.8391, 0.2525, 0.8391, 0.2031, 0.02082, 0.1536, 0.02082, 0.1536, 0.8391, 0.2031, 0.8391, 0.1536, 0.02082, 0.1042, 0.02082, 0.1042, 0.8391, 0.1536, 0.8391, 0.1042, 0.02082, 0.05474, 0.02082, 0.05474, 0.8391, 0.1042, 0.8391, 0.05474, 0.02082, 0.005296, 0.02082, 0.005296, 0.8391, 0.05474, 0.8391, 0.9941, 0.02082, 0.9447, 0.02082, 0.9447, 0.8391, 0.9941, 0.8391, 0.9447, 0.02082, 0.8952, 0.02082, 0.8952, 0.8391, 0.9447, 0.8391, 0.8952, 0.02082, 0.8458, 0.02082, 0.8458, 0.8391, 0.8952, 0.8391, 0.8458, 0.02082, 0.7963, 0.02082, 0.7963, 0.8391, 0.8458, 0.8391, 0.7963, 0.02082, 0.7469, 0.02082, 0.7469, 0.8391, 0.7963, 0.8391, 0.7469, 0.02082, 0.6975, 0.02082, 0.6975, 0.8391, 0.7469, 0.8391, 0.6975, 0.02082, 0.648, 0.02082, 0.648, 0.8391, 0.6975, 0.8391, 0.648, 0.02082, 0.5986, 0.02082, 0.5986, 0.8391, 0.648, 0.8391, 0.5986, 0.02082, 0.5491, 0.02082, 0.5491, 0.8391, 0.5986, 0.8391, 0.5491, 0.02082, 0.4997, 0.02082, 0.4997, 0.8391, 0.5491, 0.8391, 0.4997, 0.02082, 0.4503, 0.02082, 0.4503, 0.8391, 0.4997, 0.8391, 0.4503, 0.02082, 0.4008, 0.02082, 0.4008, 0.8391, 0.4503, 0.8391, 0.1554, 0.6433, 0.1791, 0.6461, 0.1353, 0.5344, 0.1307, 0.5338, 0.1165, 0.641, 0.1554, 0.6433, 0.1307, 0.5338, 0.1235, 0.5333, 0.08343, 0.6411, 0.1165, 0.641, 0.1235, 0.5333, 0.1172, 0.5334, 0.1204, 0.4777, 0.1135, 0.4812, 0.1394, 0.6066, 0.1493, 0.603])
me_cylinder.materials.append(mat_material_001)
me_cylinder.materials.append(mat_material_002)
me_cylinder.materials.append(mat_material)
me_cylinder.use_remesh_preserve_volume = False
me_cylinder.use_remesh_preserve_attributes = False
me_cylinder.use_mirror_vertex_groups = False
me_cylinder.update()

# ---- objects
ob_lamp_001 = bpy.data.objects.new('Lamp.001', light_lamp_001)
ob_lamp = bpy.data.objects.new('Lamp', light_lamp)
ob_camera = bpy.data.objects.new('Camera', cam_camera)
ob_cylinder = bpy.data.objects.new('Cylinder', me_cylinder)

# ---- transforms, parenting, visibility, modifiers, constraints
ob_lamp_001.location = (2.729, -7.984, 10.39)
ob_lamp_001.rotation_euler = (0.7706, -0.8924, 1.836)
ob_lamp_001.lock_rotations_4d = False
ob_lamp_001.empty_display_type = 'ARROWS'
ob_lamp_001.lineart.crease_threshold = 0.0
ob_lamp.location = (13.49, -7.984, 6.74)
ob_lamp.rotation_euler = (0.7706, -0.8924, 1.836)
ob_lamp.lock_rotations_4d = False
ob_lamp.empty_display_type = 'ARROWS'
ob_lamp.lineart.crease_threshold = 0.0
ob_camera.location = (2.55, -15.12, 9.918)
ob_camera.rotation_euler = (1.036, 1.749e-16, 1.083e-16)
ob_camera.lock_rotations_4d = False
ob_camera.empty_display_type = 'ARROWS'
ob_camera.lineart.crease_threshold = 0.0
ob_cylinder.location = (2.914, 0.0, -4.658)
ob_cylinder.rotation_euler = (3.142, -0.0, 0.0)
ob_cylinder.scale = (0.8844, 0.8844, 0.7285)
ob_cylinder.lock_rotations_4d = False
ob_cylinder.empty_display_type = 'ARROWS'
ob_cylinder.lineart.crease_threshold = 0.0

# ---- collection membership
col_collection_1.objects.link(ob_lamp_001)
col_collection_1.objects.link(ob_lamp)
col_collection_1.objects.link(ob_camera)
col_collection_1.objects.link(ob_cylinder)

# ---- scene / render settings (as saved in the file)
scene.camera = ob_camera
scene.frame_start = 1; scene.frame_end = 250; scene.frame_set(1)
scene.render.engine = 'BLENDER_EEVEE_NEXT'
scene.render.image_settings.file_format = 'JPEG'
scene.render.image_settings.color_mode = 'RGB'
scene.render.image_settings.compression = 90
scene.render.resolution_x = 800
scene.render.resolution_y = 600
scene.render.pixel_aspect_x = 100.0
scene.render.pixel_aspect_y = 100.0
scene.render.fps = 25
scene.render.dither_intensity = 0.0
scene.render.use_compositing = False
scene.render.use_sequencer = False
scene.render.bake_margin = 2
scene.render.bake_bias = 0.0
scene.render.use_stamp_time = False
scene.render.use_stamp_date = False
scene.render.use_stamp_frame = False
scene.render.use_stamp_camera = False
scene.render.use_stamp_scene = False
scene.render.use_stamp_filename = False
scene.render.use_stamp_render_time = False
scene.render.stamp_font_size = 0
scene.cycles.use_denoising = False
scene.cycles.samples = 10
scene.cycles.sampling_pattern = 'TABULATED_SOBOL'
scene.cycles.light_sampling_threshold = 0.0
scene.cycles.use_adaptive_sampling = False
scene.cycles.use_light_tree = False
scene.cycles.blur_glossy = 0.0
scene.cycles.volume_bounces = 1
scene.cycles.pixel_filter_type = 'GAUSSIAN'
scene.cycles.sample_clamp_indirect = 0.0
scene.view_settings.view_transform = 'Raw'
bpy.context.view_layer.update()
